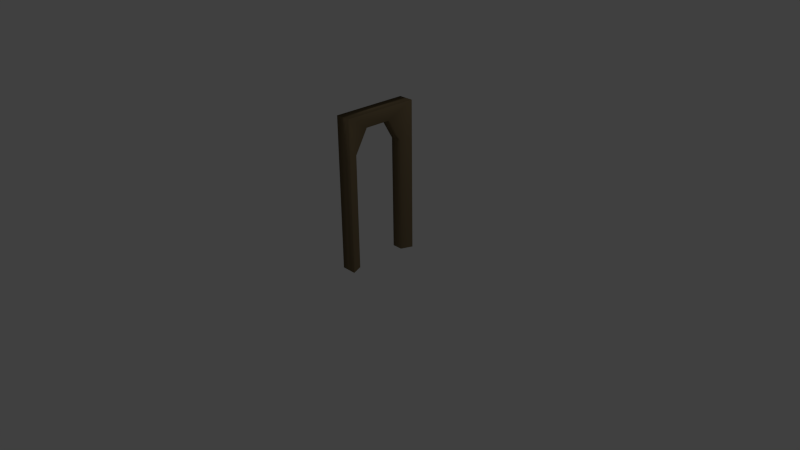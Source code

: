 # Source: door1frame.blend  (saved by Blender 2.62.0; exported with 4.5.12 LTS)
import bpy
from mathutils import Matrix  # noqa: F401  (used for matrix-valued properties, if any)

bpy.ops.wm.read_factory_settings(use_empty=True)
scene = bpy.context.scene
scene.name = 'Scene'

# ---- collections
col_collection_1 = bpy.data.collections.new('Collection 1'); scene.collection.children.link(col_collection_1)

# ---- materials (node trees are filled in below, after node groups)
mat_material = bpy.data.materials.new('Material')
mat_material.alpha_threshold = 0.0
mat_material.use_transparent_shadow = False
mat_material.diffuse_color = (0.1902, 0.1412, 0.07695, 1.0)
mat_material.roughness = 0.5
mat_material.line_color = (0.0, 0.0, 0.0, 1.0)

# ---- material node trees

# ---- world
world_world = bpy.data.worlds.new('World'); scene.world = world_world
world_world.color = (0.05088, 0.05088, 0.05088)
world_world.use_sun_shadow = False
world_world.sun_shadow_jitter_overblur = 0.0
world_world.cycles.sampling_method = 'MANUAL'
world_world.cycles.sample_map_resolution = 256

# ---- cameras
cam_camera = bpy.data.cameras.new('Camera')
cam_camera.clip_end = 100.0
cam_camera.lens = 35.0
cam_camera.sensor_width = 32.0
cam_camera.sensor_height = 18.0
cam_camera.ortho_scale = 7.314
cam_camera.dof.focus_distance = 0.0
cam_camera.dof.aperture_fstop = 128.0

# ---- lights
light_lamp = bpy.data.lights.new('Lamp', 'POINT')
light_lamp.transmission_factor = 0.0
light_lamp.cutoff_distance = 30.0
light_lamp.energy = 100.0
light_lamp.shadow_buffer_clip_start = 1.001
light_lamp.shadow_soft_size = 1.0
light_lamp.shadow_maximum_resolution = 0.006
light_lamp.use_absolute_resolution = True
light_lamp.cycles.use_multiple_importance_sampling = False

# ---- meshes
me_cube = bpy.data.meshes.new('Cube')
me_cube.from_pydata([(1.0, 1.0, -1.0), (1.0, 1.192e-07, -1.0), (-1.0, 2.98e-07, -1.0), (-1.0, 1.0, -1.0), (1.0, 1.0, 1.0), (1.0, -4.768e-07, 1.0), (-1.0, 4.768e-07, 1.0), (-1.0, 1.0, 1.0), (-0.7, 0.7, 0.5), (-0.7, 3.576e-07, 0.5), (0.7, -3.576e-07, 0.5), (0.7, 0.7, 0.5), (-0.7, 0.7, -1.0), (-0.7, 2.384e-07, -1.0), (0.7, 1.192e-07, -1.0), (0.7, 0.7, -1.0), (0.35, 0.7, 0.8), (0.35, -3.576e-07, 0.8), (-0.35, 3.576e-07, 0.8), (-0.35, 0.7, 0.8), (-1.0, 3.576e-07, 0.5), (-1.0, 1.0, 0.5), (1.0, 1.0, 0.5), (1.0, -1.192e-07, 0.5)], [], [(2, 13, 9, 20), (2, 20, 21, 3), (6, 7, 21, 20), (6, 5, 4, 7), (6, 20, 9), (6, 9, 18), (5, 6, 18, 17), (5, 17, 10), (5, 10, 23), (1, 23, 10, 14), (0, 22, 23, 1), (12, 8, 9, 13), (10, 17, 16, 11), (18, 19, 16, 17), (8, 19, 18, 9), (4, 5, 23, 22), (3, 21, 8, 12), (7, 8, 21), (7, 19, 8), (4, 16, 19, 7), (4, 11, 16), (4, 22, 11), (14, 10, 11, 15), (0, 15, 11, 22)])
me_cube.polygons.foreach_set('use_smooth', [True] * 24)
me_cube.materials.append(mat_material)
me_cube.use_remesh_preserve_volume = False
me_cube.use_remesh_preserve_attributes = False
me_cube.use_mirror_vertex_groups = False
me_cube.update()

# ---- objects
ob_cube = bpy.data.objects.new('Cube', me_cube)
ob_lamp = bpy.data.objects.new('Lamp', light_lamp)
ob_camera = bpy.data.objects.new('Camera', cam_camera)

# ---- transforms, parenting, visibility, modifiers, constraints
ob_cube.location = (0.0, 0.0, 1.0)
ob_cube.rotation_euler = (0.0, -0.0, -1.571)
ob_cube.scale = (0.5, 0.2, 1.0)
ob_cube.lock_rotations_4d = False
ob_cube.empty_display_type = 'ARROWS'
ob_cube.lineart.crease_threshold = 0.0
ob_lamp.location = (4.076, 1.005, 5.904)
ob_lamp.rotation_euler = (0.6503, 0.05522, 1.866)
ob_lamp.lock_rotations_4d = False
ob_lamp.empty_display_type = 'ARROWS'
ob_lamp.color = (0.0, 0.0, 0.0, 0.0)
ob_lamp.lineart.crease_threshold = 0.0
ob_camera.location = (7.481, -6.508, 5.344)
ob_camera.rotation_euler = (1.109, 0.01082, 0.8149)
ob_camera.lock_rotations_4d = False
ob_camera.empty_display_type = 'ARROWS'
ob_camera.color = (0.0, 0.0, 0.0, 0.0)
ob_camera.display_type = 'WIRE'
ob_camera.lineart.crease_threshold = 0.0

# ---- collection membership
col_collection_1.objects.link(ob_cube)
col_collection_1.objects.link(ob_lamp)
col_collection_1.objects.link(ob_camera)

# ---- scene / render settings (as saved in the file)
scene.camera = ob_camera
scene.frame_start = 1; scene.frame_end = 250; scene.frame_set(1)
scene.render.engine = 'BLENDER_EEVEE_NEXT'
scene.render.image_settings.color_mode = 'RGB'
scene.render.image_settings.compression = 90
scene.render.resolution_percentage = 50
scene.render.dither_intensity = 0.0
scene.render.bake_margin = 2
scene.render.bake_bias = 0.0
scene.cycles.use_denoising = False
scene.cycles.samples = 10
scene.cycles.sampling_pattern = 'TABULATED_SOBOL'
scene.cycles.light_sampling_threshold = 0.0
scene.cycles.use_adaptive_sampling = False
scene.cycles.use_light_tree = False
scene.cycles.blur_glossy = 0.0
scene.cycles.volume_bounces = 1
scene.cycles.pixel_filter_type = 'GAUSSIAN'
scene.cycles.sample_clamp_indirect = 0.0
scene.view_settings.view_transform = 'Standard'
bpy.context.view_layer.update()
